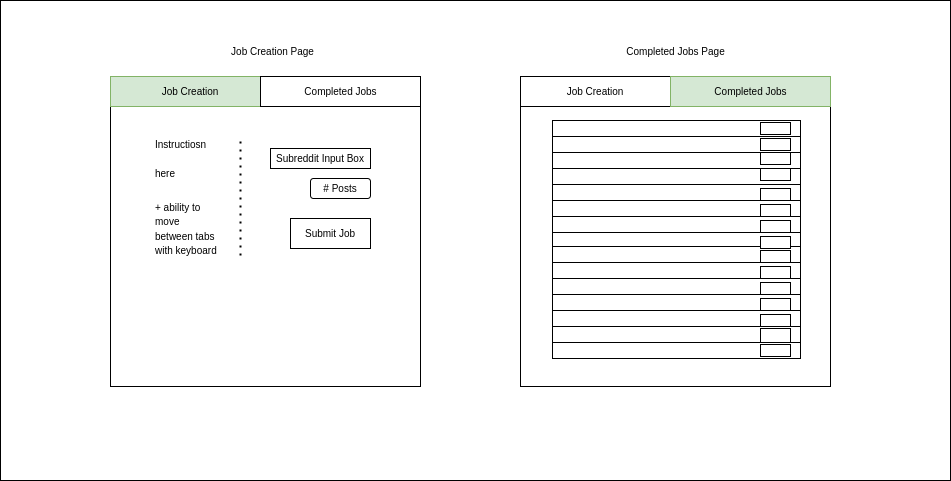

The diagram above was exported from draw.io. Its source (the exported page's mxGraphModel, read from the mxfile embedded in the PNG):
<mxGraphModel dx="2245" dy="1958" grid="1" gridSize="10" guides="1" tooltips="1" connect="1" arrows="1" fold="1" page="1" pageScale="1" pageWidth="827" pageHeight="1169" math="0" shadow="0">
  <root>
    <mxCell id="0" />
    <mxCell id="1" parent="0" />
    <mxCell id="AXNo4woGsDKPvsaojtRl-57" value="" style="rounded=0;whiteSpace=wrap;html=1;shadow=0;glass=0;fontSize=10;" vertex="1" parent="1">
      <mxGeometry x="-70" y="-36" width="950" height="480" as="geometry" />
    </mxCell>
    <mxCell id="AXNo4woGsDKPvsaojtRl-1" value="" style="whiteSpace=wrap;html=1;aspect=fixed;" vertex="1" parent="1">
      <mxGeometry x="40" y="40" width="310" height="310" as="geometry" />
    </mxCell>
    <mxCell id="AXNo4woGsDKPvsaojtRl-4" value="" style="endArrow=none;dashed=1;html=1;dashPattern=1 3;strokeWidth=2;rounded=0;" edge="1" parent="1">
      <mxGeometry width="50" height="50" relative="1" as="geometry">
        <mxPoint x="170" y="219" as="sourcePoint" />
        <mxPoint x="170" y="99" as="targetPoint" />
      </mxGeometry>
    </mxCell>
    <mxCell id="AXNo4woGsDKPvsaojtRl-5" value="&lt;h1&gt;&lt;span style=&quot;font-size: 10px; font-weight: 400;&quot;&gt;Instructiosn here&lt;/span&gt;&lt;/h1&gt;&lt;div&gt;&lt;span style=&quot;font-size: 10px; font-weight: 400;&quot;&gt;+ ability to move between tabs with keyboard&lt;/span&gt;&lt;/div&gt;" style="text;html=1;strokeColor=none;fillColor=none;spacing=5;spacingTop=-20;whiteSpace=wrap;overflow=hidden;rounded=0;" vertex="1" parent="1">
      <mxGeometry x="80" y="84" width="70" height="150" as="geometry" />
    </mxCell>
    <mxCell id="AXNo4woGsDKPvsaojtRl-7" value="Subreddit Input Box" style="rounded=0;whiteSpace=wrap;html=1;shadow=0;glass=0;fontSize=10;" vertex="1" parent="1">
      <mxGeometry x="200" y="112" width="100" height="20" as="geometry" />
    </mxCell>
    <mxCell id="AXNo4woGsDKPvsaojtRl-8" value="# Posts" style="rounded=1;whiteSpace=wrap;html=1;shadow=0;glass=0;fontSize=10;" vertex="1" parent="1">
      <mxGeometry x="240" y="142" width="60" height="20" as="geometry" />
    </mxCell>
    <mxCell id="AXNo4woGsDKPvsaojtRl-9" value="Submit Job" style="rounded=0;whiteSpace=wrap;html=1;shadow=0;glass=0;fontSize=10;" vertex="1" parent="1">
      <mxGeometry x="220" y="182" width="80" height="30" as="geometry" />
    </mxCell>
    <mxCell id="AXNo4woGsDKPvsaojtRl-11" value="" style="rounded=0;whiteSpace=wrap;html=1;shadow=0;glass=0;fontSize=10;fillColor=#d5e8d4;strokeColor=#82b366;" vertex="1" parent="1">
      <mxGeometry x="40" y="40" width="150" height="30" as="geometry" />
    </mxCell>
    <mxCell id="AXNo4woGsDKPvsaojtRl-13" value="" style="rounded=0;whiteSpace=wrap;html=1;shadow=0;glass=0;fontSize=10;" vertex="1" parent="1">
      <mxGeometry x="190" y="40" width="160" height="30" as="geometry" />
    </mxCell>
    <mxCell id="AXNo4woGsDKPvsaojtRl-14" value="Job Creation" style="text;html=1;strokeColor=none;fillColor=none;align=center;verticalAlign=middle;whiteSpace=wrap;rounded=0;shadow=0;glass=0;fontSize=10;" vertex="1" parent="1">
      <mxGeometry x="90" y="40" width="60" height="30" as="geometry" />
    </mxCell>
    <mxCell id="AXNo4woGsDKPvsaojtRl-15" value="Completed Jobs" style="text;html=1;strokeColor=none;fillColor=none;align=center;verticalAlign=middle;whiteSpace=wrap;rounded=0;shadow=0;glass=0;fontSize=10;" vertex="1" parent="1">
      <mxGeometry x="232.5" y="40" width="75" height="30" as="geometry" />
    </mxCell>
    <mxCell id="AXNo4woGsDKPvsaojtRl-16" value="Job Creation Page" style="text;html=1;strokeColor=none;fillColor=none;align=center;verticalAlign=middle;whiteSpace=wrap;rounded=0;shadow=0;glass=0;fontSize=10;" vertex="1" parent="1">
      <mxGeometry x="155" width="95" height="30" as="geometry" />
    </mxCell>
    <mxCell id="AXNo4woGsDKPvsaojtRl-17" value="" style="whiteSpace=wrap;html=1;aspect=fixed;" vertex="1" parent="1">
      <mxGeometry x="450" y="40" width="310" height="310" as="geometry" />
    </mxCell>
    <mxCell id="AXNo4woGsDKPvsaojtRl-18" value="" style="rounded=0;whiteSpace=wrap;html=1;shadow=0;glass=0;fontSize=10;" vertex="1" parent="1">
      <mxGeometry x="450" y="40" width="150" height="30" as="geometry" />
    </mxCell>
    <mxCell id="AXNo4woGsDKPvsaojtRl-20" value="Completed Jobs Page" style="text;html=1;strokeColor=none;fillColor=none;align=center;verticalAlign=middle;whiteSpace=wrap;rounded=0;shadow=0;glass=0;fontSize=10;" vertex="1" parent="1">
      <mxGeometry x="547.5" width="115" height="30" as="geometry" />
    </mxCell>
    <mxCell id="AXNo4woGsDKPvsaojtRl-21" value="Job Creation" style="text;html=1;strokeColor=none;fillColor=none;align=center;verticalAlign=middle;whiteSpace=wrap;rounded=0;shadow=0;glass=0;fontSize=10;" vertex="1" parent="1">
      <mxGeometry x="495" y="40" width="60" height="30" as="geometry" />
    </mxCell>
    <mxCell id="AXNo4woGsDKPvsaojtRl-22" value="" style="rounded=0;whiteSpace=wrap;html=1;shadow=0;glass=0;fontSize=10;fillColor=#d5e8d4;strokeColor=#82b366;" vertex="1" parent="1">
      <mxGeometry x="600" y="40" width="160" height="30" as="geometry" />
    </mxCell>
    <mxCell id="AXNo4woGsDKPvsaojtRl-19" value="Completed Jobs" style="text;html=1;strokeColor=none;fillColor=none;align=center;verticalAlign=middle;whiteSpace=wrap;rounded=0;shadow=0;glass=0;fontSize=10;" vertex="1" parent="1">
      <mxGeometry x="642.5" y="40" width="75" height="30" as="geometry" />
    </mxCell>
    <mxCell id="AXNo4woGsDKPvsaojtRl-24" value="" style="whiteSpace=wrap;html=1;aspect=fixed;rounded=0;shadow=0;glass=0;fontSize=10;" vertex="1" parent="1">
      <mxGeometry x="482" y="84" width="236" height="236" as="geometry" />
    </mxCell>
    <mxCell id="AXNo4woGsDKPvsaojtRl-25" value="" style="rounded=0;whiteSpace=wrap;html=1;shadow=0;glass=0;fontSize=10;" vertex="1" parent="1">
      <mxGeometry x="482" y="84" width="248" height="16" as="geometry" />
    </mxCell>
    <mxCell id="AXNo4woGsDKPvsaojtRl-26" value="" style="rounded=0;whiteSpace=wrap;html=1;shadow=0;glass=0;fontSize=10;" vertex="1" parent="1">
      <mxGeometry x="482" y="100" width="248" height="16" as="geometry" />
    </mxCell>
    <mxCell id="AXNo4woGsDKPvsaojtRl-27" value="" style="rounded=0;whiteSpace=wrap;html=1;shadow=0;glass=0;fontSize=10;" vertex="1" parent="1">
      <mxGeometry x="482" y="116" width="248" height="16" as="geometry" />
    </mxCell>
    <mxCell id="AXNo4woGsDKPvsaojtRl-28" value="" style="rounded=0;whiteSpace=wrap;html=1;shadow=0;glass=0;fontSize=10;" vertex="1" parent="1">
      <mxGeometry x="482" y="132" width="248" height="16" as="geometry" />
    </mxCell>
    <mxCell id="AXNo4woGsDKPvsaojtRl-29" value="" style="rounded=0;whiteSpace=wrap;html=1;shadow=0;glass=0;fontSize=10;" vertex="1" parent="1">
      <mxGeometry x="482" y="148" width="248" height="16" as="geometry" />
    </mxCell>
    <mxCell id="AXNo4woGsDKPvsaojtRl-30" value="" style="rounded=0;whiteSpace=wrap;html=1;shadow=0;glass=0;fontSize=10;" vertex="1" parent="1">
      <mxGeometry x="482" y="164" width="248" height="16" as="geometry" />
    </mxCell>
    <mxCell id="AXNo4woGsDKPvsaojtRl-31" value="" style="rounded=0;whiteSpace=wrap;html=1;shadow=0;glass=0;fontSize=10;" vertex="1" parent="1">
      <mxGeometry x="482" y="180" width="248" height="16" as="geometry" />
    </mxCell>
    <mxCell id="AXNo4woGsDKPvsaojtRl-32" value="" style="rounded=0;whiteSpace=wrap;html=1;shadow=0;glass=0;fontSize=10;" vertex="1" parent="1">
      <mxGeometry x="482" y="196" width="248" height="16" as="geometry" />
    </mxCell>
    <mxCell id="AXNo4woGsDKPvsaojtRl-33" value="" style="rounded=0;whiteSpace=wrap;html=1;shadow=0;glass=0;fontSize=10;" vertex="1" parent="1">
      <mxGeometry x="482" y="210" width="248" height="16" as="geometry" />
    </mxCell>
    <mxCell id="AXNo4woGsDKPvsaojtRl-34" value="" style="rounded=0;whiteSpace=wrap;html=1;shadow=0;glass=0;fontSize=10;" vertex="1" parent="1">
      <mxGeometry x="482" y="226" width="248" height="16" as="geometry" />
    </mxCell>
    <mxCell id="AXNo4woGsDKPvsaojtRl-35" value="" style="rounded=0;whiteSpace=wrap;html=1;shadow=0;glass=0;fontSize=10;" vertex="1" parent="1">
      <mxGeometry x="482" y="242" width="248" height="16" as="geometry" />
    </mxCell>
    <mxCell id="AXNo4woGsDKPvsaojtRl-36" value="" style="rounded=0;whiteSpace=wrap;html=1;shadow=0;glass=0;fontSize=10;" vertex="1" parent="1">
      <mxGeometry x="482" y="258" width="248" height="16" as="geometry" />
    </mxCell>
    <mxCell id="AXNo4woGsDKPvsaojtRl-37" value="" style="rounded=0;whiteSpace=wrap;html=1;shadow=0;glass=0;fontSize=10;" vertex="1" parent="1">
      <mxGeometry x="482" y="274" width="248" height="16" as="geometry" />
    </mxCell>
    <mxCell id="AXNo4woGsDKPvsaojtRl-38" value="" style="rounded=0;whiteSpace=wrap;html=1;shadow=0;glass=0;fontSize=10;" vertex="1" parent="1">
      <mxGeometry x="482" y="290" width="248" height="16" as="geometry" />
    </mxCell>
    <mxCell id="AXNo4woGsDKPvsaojtRl-39" value="" style="rounded=0;whiteSpace=wrap;html=1;shadow=0;glass=0;fontSize=10;" vertex="1" parent="1">
      <mxGeometry x="482" y="306" width="248" height="16" as="geometry" />
    </mxCell>
    <mxCell id="AXNo4woGsDKPvsaojtRl-41" value="" style="rounded=0;whiteSpace=wrap;html=1;shadow=0;glass=0;fontSize=10;" vertex="1" parent="1">
      <mxGeometry x="690" y="86" width="30" height="12" as="geometry" />
    </mxCell>
    <mxCell id="AXNo4woGsDKPvsaojtRl-42" value="" style="rounded=0;whiteSpace=wrap;html=1;shadow=0;glass=0;fontSize=10;" vertex="1" parent="1">
      <mxGeometry x="690" y="102" width="30" height="12" as="geometry" />
    </mxCell>
    <mxCell id="AXNo4woGsDKPvsaojtRl-43" value="" style="rounded=0;whiteSpace=wrap;html=1;shadow=0;glass=0;fontSize=10;" vertex="1" parent="1">
      <mxGeometry x="690" y="116" width="30" height="12" as="geometry" />
    </mxCell>
    <mxCell id="AXNo4woGsDKPvsaojtRl-44" value="" style="rounded=0;whiteSpace=wrap;html=1;shadow=0;glass=0;fontSize=10;" vertex="1" parent="1">
      <mxGeometry x="690" y="132" width="30" height="12" as="geometry" />
    </mxCell>
    <mxCell id="AXNo4woGsDKPvsaojtRl-45" value="" style="rounded=0;whiteSpace=wrap;html=1;shadow=0;glass=0;fontSize=10;" vertex="1" parent="1">
      <mxGeometry x="690" y="152" width="30" height="12" as="geometry" />
    </mxCell>
    <mxCell id="AXNo4woGsDKPvsaojtRl-46" value="" style="rounded=0;whiteSpace=wrap;html=1;shadow=0;glass=0;fontSize=10;" vertex="1" parent="1">
      <mxGeometry x="690" y="168" width="30" height="12" as="geometry" />
    </mxCell>
    <mxCell id="AXNo4woGsDKPvsaojtRl-47" value="" style="rounded=0;whiteSpace=wrap;html=1;shadow=0;glass=0;fontSize=10;" vertex="1" parent="1">
      <mxGeometry x="690" y="184" width="30" height="12" as="geometry" />
    </mxCell>
    <mxCell id="AXNo4woGsDKPvsaojtRl-48" value="" style="rounded=0;whiteSpace=wrap;html=1;shadow=0;glass=0;fontSize=10;" vertex="1" parent="1">
      <mxGeometry x="690" y="200" width="30" height="12" as="geometry" />
    </mxCell>
    <mxCell id="AXNo4woGsDKPvsaojtRl-49" value="" style="rounded=0;whiteSpace=wrap;html=1;shadow=0;glass=0;fontSize=10;" vertex="1" parent="1">
      <mxGeometry x="690" y="214" width="30" height="12" as="geometry" />
    </mxCell>
    <mxCell id="AXNo4woGsDKPvsaojtRl-50" value="" style="rounded=0;whiteSpace=wrap;html=1;shadow=0;glass=0;fontSize=10;" vertex="1" parent="1">
      <mxGeometry x="690" y="230" width="30" height="12" as="geometry" />
    </mxCell>
    <mxCell id="AXNo4woGsDKPvsaojtRl-51" value="" style="rounded=0;whiteSpace=wrap;html=1;shadow=0;glass=0;fontSize=10;" vertex="1" parent="1">
      <mxGeometry x="690" y="246" width="30" height="12" as="geometry" />
    </mxCell>
    <mxCell id="AXNo4woGsDKPvsaojtRl-52" value="" style="rounded=0;whiteSpace=wrap;html=1;shadow=0;glass=0;fontSize=10;" vertex="1" parent="1">
      <mxGeometry x="690" y="262" width="30" height="12" as="geometry" />
    </mxCell>
    <mxCell id="AXNo4woGsDKPvsaojtRl-53" value="" style="rounded=0;whiteSpace=wrap;html=1;shadow=0;glass=0;fontSize=10;" vertex="1" parent="1">
      <mxGeometry x="690" y="278" width="30" height="12" as="geometry" />
    </mxCell>
    <mxCell id="AXNo4woGsDKPvsaojtRl-54" value="" style="rounded=0;whiteSpace=wrap;html=1;shadow=0;glass=0;fontSize=10;" vertex="1" parent="1">
      <mxGeometry x="690" y="292" width="30" height="14" as="geometry" />
    </mxCell>
    <mxCell id="AXNo4woGsDKPvsaojtRl-55" value="" style="rounded=0;whiteSpace=wrap;html=1;shadow=0;glass=0;fontSize=10;" vertex="1" parent="1">
      <mxGeometry x="690" y="308" width="30" height="12" as="geometry" />
    </mxCell>
  </root>
</mxGraphModel>